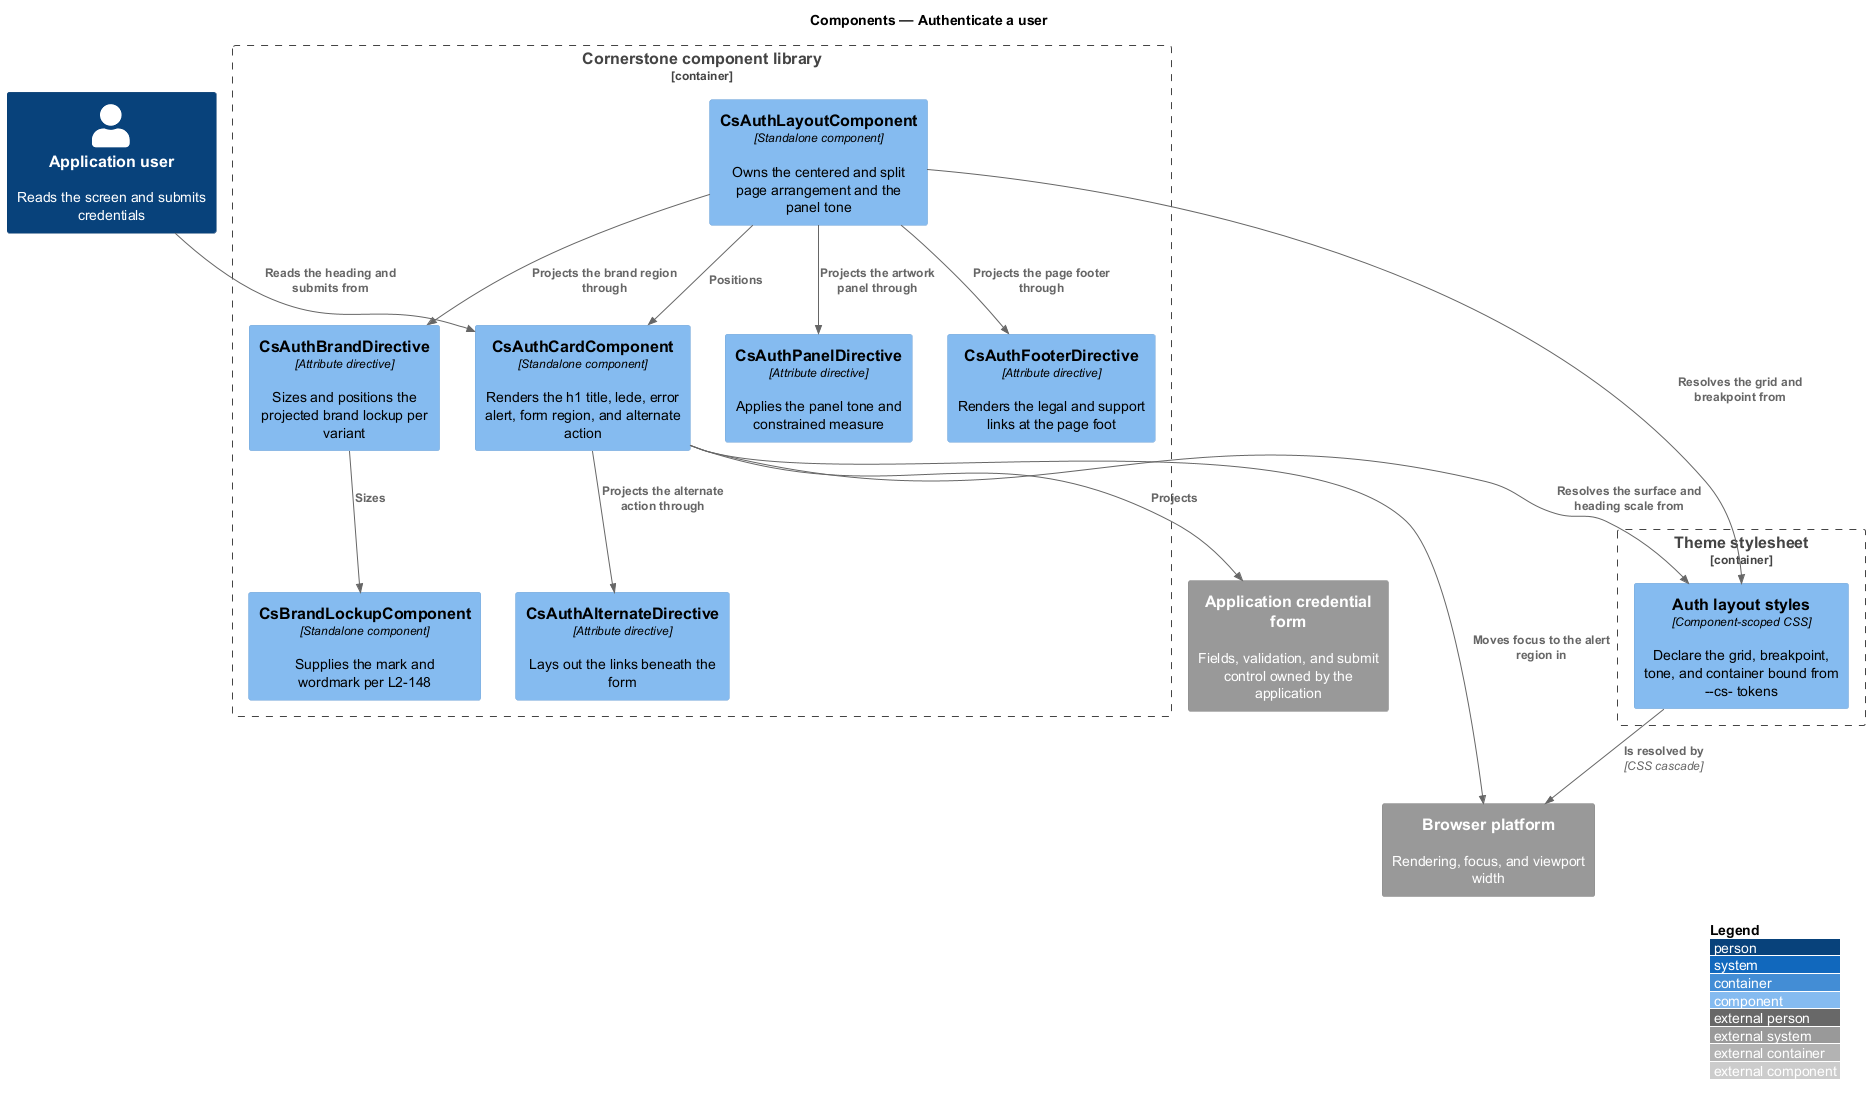

The diagram above was rendered by PlantUML. Its source (embedded in the PNG):
@startuml
!include <C4/C4_Component>
LAYOUT_WITH_LEGEND()
title Components — Authenticate a user

Person(user, "Application user", "Reads the screen and submits credentials")

Container_Boundary(lib, "Cornerstone component library") {
  Component(layout, "CsAuthLayoutComponent", "Standalone component", "Owns the centered and split page arrangement and the panel tone")
  Component(card, "CsAuthCardComponent", "Standalone component", "Renders the h1 title, lede, error alert, form region, and alternate action")
  Component(brandd, "CsAuthBrandDirective", "Attribute directive", "Sizes and positions the projected brand lockup per variant")
  Component(paneld, "CsAuthPanelDirective", "Attribute directive", "Applies the panel tone and constrained measure")
  Component(altd, "CsAuthAlternateDirective", "Attribute directive", "Lays out the links beneath the form")
  Component(footerd, "CsAuthFooterDirective", "Attribute directive", "Renders the legal and support links at the page foot")
  Component(lockup, "CsBrandLockupComponent", "Standalone component", "Supplies the mark and wordmark per L2-148")
}

Container_Boundary(themec, "Theme stylesheet") {
  Component(styles, "Auth layout styles", "Component-scoped CSS", "Declare the grid, breakpoint, tone, and container bound from --cs- tokens")
}

System_Ext(form, "Application credential form", "Fields, validation, and submit control owned by the application")
System_Ext(browser, "Browser platform", "Rendering, focus, and viewport width")

Rel(user, card, "Reads the heading and submits from")
Rel(layout, card, "Positions")
Rel(layout, brandd, "Projects the brand region through")
Rel(layout, paneld, "Projects the artwork panel through")
Rel(layout, footerd, "Projects the page footer through")
Rel(brandd, lockup, "Sizes")
Rel(card, altd, "Projects the alternate action through")
Rel(card, form, "Projects")
Rel(layout, styles, "Resolves the grid and breakpoint from")
Rel(card, styles, "Resolves the surface and heading scale from")
Rel(card, browser, "Moves focus to the alert region in")
Rel(styles, browser, "Is resolved by", "CSS cascade")
@enduml